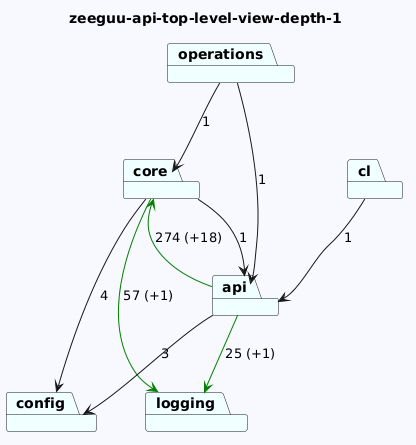

The diagram above was rendered by PlantUML. Its source (embedded in the PNG):
@startuml
skinparam backgroundColor GhostWhite
title zeeguu-api-top-level-view-depth-1
package "core" #Azure
package "operations" #Azure
package "config" #Azure
package "logging" #Azure
package "cl" #Azure
package "api" #Azure
"core"-->"logging" #Green : 57 (+1)
"core"-->"config"  : 4
"core"-->"api"  : 1
"operations"-->"api"  : 1
"operations"-->"core"  : 1


"cl"-->"api"  : 1
"api"-->"logging" #Green : 25 (+1)
"api"-->"config"  : 3
"api"-->"core" #Green : 274 (+18)
@enduml